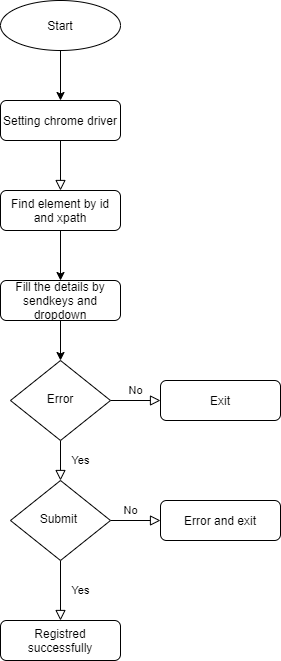

The diagram above was exported from draw.io. Its source (the exported page's mxGraphModel, read from the mxfile embedded in the PNG):
<mxGraphModel dx="868" dy="393" grid="1" gridSize="10" guides="1" tooltips="1" connect="1" arrows="1" fold="1" page="1" pageScale="1" pageWidth="827" pageHeight="1169" math="0" shadow="0">
  <root>
    <mxCell id="WIyWlLk6GJQsqaUBKTNV-0" />
    <mxCell id="WIyWlLk6GJQsqaUBKTNV-1" parent="WIyWlLk6GJQsqaUBKTNV-0" />
    <mxCell id="WIyWlLk6GJQsqaUBKTNV-2" value="" style="rounded=0;html=1;jettySize=auto;orthogonalLoop=1;fontSize=11;endArrow=block;endFill=0;endSize=8;strokeWidth=1;shadow=0;labelBackgroundColor=none;edgeStyle=orthogonalEdgeStyle;" parent="WIyWlLk6GJQsqaUBKTNV-1" source="WIyWlLk6GJQsqaUBKTNV-3" edge="1">
      <mxGeometry relative="1" as="geometry">
        <mxPoint x="220" y="200" as="targetPoint" />
        <Array as="points">
          <mxPoint x="220" y="190" />
          <mxPoint x="220" y="190" />
        </Array>
      </mxGeometry>
    </mxCell>
    <mxCell id="WIyWlLk6GJQsqaUBKTNV-3" value="Setting chrome driver" style="rounded=1;whiteSpace=wrap;html=1;fontSize=12;glass=0;strokeWidth=1;shadow=0;" parent="WIyWlLk6GJQsqaUBKTNV-1" vertex="1">
      <mxGeometry x="160" y="110" width="120" height="40" as="geometry" />
    </mxCell>
    <mxCell id="WIyWlLk6GJQsqaUBKTNV-4" value="Yes" style="rounded=0;html=1;jettySize=auto;orthogonalLoop=1;fontSize=11;endArrow=block;endFill=0;endSize=8;strokeWidth=1;shadow=0;labelBackgroundColor=none;edgeStyle=orthogonalEdgeStyle;" parent="WIyWlLk6GJQsqaUBKTNV-1" source="WIyWlLk6GJQsqaUBKTNV-6" target="WIyWlLk6GJQsqaUBKTNV-10" edge="1">
      <mxGeometry y="20" relative="1" as="geometry">
        <mxPoint as="offset" />
      </mxGeometry>
    </mxCell>
    <mxCell id="WIyWlLk6GJQsqaUBKTNV-5" value="No" style="edgeStyle=orthogonalEdgeStyle;rounded=0;html=1;jettySize=auto;orthogonalLoop=1;fontSize=11;endArrow=block;endFill=0;endSize=8;strokeWidth=1;shadow=0;labelBackgroundColor=none;" parent="WIyWlLk6GJQsqaUBKTNV-1" source="WIyWlLk6GJQsqaUBKTNV-6" target="WIyWlLk6GJQsqaUBKTNV-7" edge="1">
      <mxGeometry y="10" relative="1" as="geometry">
        <mxPoint as="offset" />
      </mxGeometry>
    </mxCell>
    <mxCell id="WIyWlLk6GJQsqaUBKTNV-6" value="Error" style="rhombus;whiteSpace=wrap;html=1;shadow=0;fontFamily=Helvetica;fontSize=12;align=center;strokeWidth=1;spacing=6;spacingTop=-4;" parent="WIyWlLk6GJQsqaUBKTNV-1" vertex="1">
      <mxGeometry x="170" y="370" width="100" height="80" as="geometry" />
    </mxCell>
    <mxCell id="WIyWlLk6GJQsqaUBKTNV-7" value="Exit" style="rounded=1;whiteSpace=wrap;html=1;fontSize=12;glass=0;strokeWidth=1;shadow=0;" parent="WIyWlLk6GJQsqaUBKTNV-1" vertex="1">
      <mxGeometry x="320" y="390" width="120" height="40" as="geometry" />
    </mxCell>
    <mxCell id="WIyWlLk6GJQsqaUBKTNV-8" value="No" style="rounded=0;html=1;jettySize=auto;orthogonalLoop=1;fontSize=11;endArrow=block;endFill=0;endSize=8;strokeWidth=1;shadow=0;labelBackgroundColor=none;edgeStyle=orthogonalEdgeStyle;" parent="WIyWlLk6GJQsqaUBKTNV-1" source="WIyWlLk6GJQsqaUBKTNV-10" target="WIyWlLk6GJQsqaUBKTNV-11" edge="1">
      <mxGeometry x="-1" y="86" relative="1" as="geometry">
        <mxPoint x="-16" y="-50" as="offset" />
      </mxGeometry>
    </mxCell>
    <mxCell id="WIyWlLk6GJQsqaUBKTNV-9" value="Yes" style="edgeStyle=orthogonalEdgeStyle;rounded=0;html=1;jettySize=auto;orthogonalLoop=1;fontSize=11;endArrow=block;endFill=0;endSize=8;strokeWidth=1;shadow=0;labelBackgroundColor=none;" parent="WIyWlLk6GJQsqaUBKTNV-1" source="WIyWlLk6GJQsqaUBKTNV-10" target="WIyWlLk6GJQsqaUBKTNV-12" edge="1">
      <mxGeometry x="-1" y="-76" relative="1" as="geometry">
        <mxPoint x="-30" y="-6" as="offset" />
      </mxGeometry>
    </mxCell>
    <mxCell id="WIyWlLk6GJQsqaUBKTNV-10" value="Submit&amp;nbsp;" style="rhombus;whiteSpace=wrap;html=1;shadow=0;fontFamily=Helvetica;fontSize=12;align=center;strokeWidth=1;spacing=6;spacingTop=-4;" parent="WIyWlLk6GJQsqaUBKTNV-1" vertex="1">
      <mxGeometry x="170" y="490" width="100" height="80" as="geometry" />
    </mxCell>
    <mxCell id="WIyWlLk6GJQsqaUBKTNV-11" value="Registred successfully" style="rounded=1;whiteSpace=wrap;html=1;fontSize=12;glass=0;strokeWidth=1;shadow=0;" parent="WIyWlLk6GJQsqaUBKTNV-1" vertex="1">
      <mxGeometry x="160" y="630" width="120" height="40" as="geometry" />
    </mxCell>
    <mxCell id="WIyWlLk6GJQsqaUBKTNV-12" value="Error and exit" style="rounded=1;whiteSpace=wrap;html=1;fontSize=12;glass=0;strokeWidth=1;shadow=0;" parent="WIyWlLk6GJQsqaUBKTNV-1" vertex="1">
      <mxGeometry x="320" y="510" width="120" height="40" as="geometry" />
    </mxCell>
    <mxCell id="3wodYwTt_eKv-t9ivjw7-5" style="edgeStyle=orthogonalEdgeStyle;rounded=0;orthogonalLoop=1;jettySize=auto;html=1;entryX=0.5;entryY=0;entryDx=0;entryDy=0;" parent="WIyWlLk6GJQsqaUBKTNV-1" source="3wodYwTt_eKv-t9ivjw7-1" target="3wodYwTt_eKv-t9ivjw7-4" edge="1">
      <mxGeometry relative="1" as="geometry" />
    </mxCell>
    <mxCell id="3wodYwTt_eKv-t9ivjw7-1" value="Find element by id and xpath" style="rounded=1;whiteSpace=wrap;html=1;" parent="WIyWlLk6GJQsqaUBKTNV-1" vertex="1">
      <mxGeometry x="160" y="200" width="120" height="40" as="geometry" />
    </mxCell>
    <mxCell id="3wodYwTt_eKv-t9ivjw7-3" style="edgeStyle=orthogonalEdgeStyle;rounded=0;orthogonalLoop=1;jettySize=auto;html=1;entryX=0.5;entryY=0;entryDx=0;entryDy=0;" parent="WIyWlLk6GJQsqaUBKTNV-1" source="3wodYwTt_eKv-t9ivjw7-2" target="WIyWlLk6GJQsqaUBKTNV-3" edge="1">
      <mxGeometry relative="1" as="geometry" />
    </mxCell>
    <mxCell id="3wodYwTt_eKv-t9ivjw7-2" value="Start" style="ellipse;whiteSpace=wrap;html=1;" parent="WIyWlLk6GJQsqaUBKTNV-1" vertex="1">
      <mxGeometry x="160" y="10" width="120" height="50" as="geometry" />
    </mxCell>
    <mxCell id="3wodYwTt_eKv-t9ivjw7-6" style="edgeStyle=orthogonalEdgeStyle;rounded=0;orthogonalLoop=1;jettySize=auto;html=1;entryX=0.5;entryY=0;entryDx=0;entryDy=0;" parent="WIyWlLk6GJQsqaUBKTNV-1" source="3wodYwTt_eKv-t9ivjw7-4" target="WIyWlLk6GJQsqaUBKTNV-6" edge="1">
      <mxGeometry relative="1" as="geometry" />
    </mxCell>
    <mxCell id="3wodYwTt_eKv-t9ivjw7-4" value="Fill the details by sendkeys and dropdown" style="rounded=1;whiteSpace=wrap;html=1;" parent="WIyWlLk6GJQsqaUBKTNV-1" vertex="1">
      <mxGeometry x="160" y="290" width="120" height="40" as="geometry" />
    </mxCell>
  </root>
</mxGraphModel>